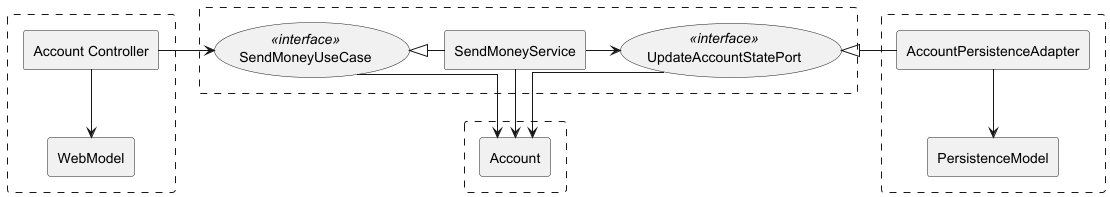

The diagram above was rendered by PlantUML. Its source (embedded in the PNG):
@startuml
'https://plantuml.com/component-diagram

skinparam componentStyle rectangle
skinparam linetype ortho


rectangle #line.dashed {
    [Account Controller] as ac
    [WebModel] as wm
}

rectangle #line.dashed {
    (SendMoneyUseCase) <<interface>> as smuc
    [SendMoneyService] as sms
    (UpdateAccountStatePort) <<interface>> as uasp
}

rectangle #line.dashed {
    [AccountPersistenceAdapter] as apa
    [PersistenceModel] as pm
}

rectangle #line.dashed {
    [Account] as acc
}


ac --> wm

ac -> smuc
smuc <|- sms
sms -> uasp

smuc --> acc
sms --> acc
uasp --> acc

uasp <|- apa

apa --> pm

@enduml